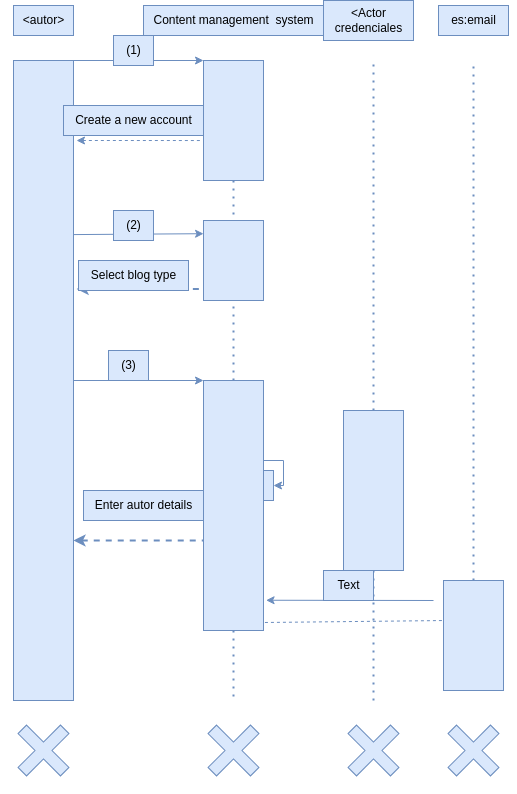

The diagram above was exported from draw.io. Its source (the exported page's mxGraphModel, read from the mxfile embedded in the PNG):
<mxGraphModel dx="1130" dy="766" grid="0" gridSize="10" guides="1" tooltips="1" connect="1" arrows="1" fold="1" page="1" pageScale="1" pageWidth="850" pageHeight="1100" background="#ffffff" math="0" shadow="0">
  <root>
    <mxCell id="0" />
    <mxCell id="1" parent="0" />
    <mxCell id="3" value="" style="rounded=0;whiteSpace=wrap;html=1;fillColor=#dae8fc;strokeColor=#6c8ebf;fontColor=#000000;" parent="1" vertex="1">
      <mxGeometry x="90" y="120" width="60" height="640" as="geometry" />
    </mxCell>
    <mxCell id="5" value="" style="rounded=0;whiteSpace=wrap;html=1;fillColor=#dae8fc;strokeColor=#6c8ebf;fontColor=#000000;" parent="1" vertex="1">
      <mxGeometry x="280" y="120" width="60" height="120" as="geometry" />
    </mxCell>
    <mxCell id="6" value="" style="rounded=0;whiteSpace=wrap;html=1;fillColor=#dae8fc;strokeColor=#6c8ebf;fontColor=#000000;" parent="1" vertex="1">
      <mxGeometry x="420" y="470" width="60" height="160" as="geometry" />
    </mxCell>
    <mxCell id="7" value="" style="rounded=0;whiteSpace=wrap;html=1;fillColor=#dae8fc;strokeColor=#6c8ebf;fontColor=#000000;" parent="1" vertex="1">
      <mxGeometry x="280" y="280" width="60" height="80" as="geometry" />
    </mxCell>
    <mxCell id="8" value="" style="rounded=0;whiteSpace=wrap;html=1;fillColor=#dae8fc;strokeColor=#6c8ebf;fontColor=#000000;" parent="1" vertex="1">
      <mxGeometry x="280" y="440" width="60" height="250" as="geometry" />
    </mxCell>
    <mxCell id="9" value="" style="rounded=0;whiteSpace=wrap;html=1;fillColor=#dae8fc;strokeColor=#6c8ebf;fontColor=#000000;" parent="1" vertex="1">
      <mxGeometry x="520" y="640" width="60" height="110" as="geometry" />
    </mxCell>
    <mxCell id="10" value="&amp;lt;autor&amp;gt;" style="text;html=1;align=center;verticalAlign=middle;resizable=0;points=[];autosize=1;strokeColor=#6c8ebf;fillColor=#dae8fc;fontColor=#000000;" parent="1" vertex="1">
      <mxGeometry x="90" y="65" width="60" height="30" as="geometry" />
    </mxCell>
    <mxCell id="11" value="es:email" style="text;html=1;align=center;verticalAlign=middle;resizable=0;points=[];autosize=1;strokeColor=#6c8ebf;fillColor=#dae8fc;fontColor=#000000;" parent="1" vertex="1">
      <mxGeometry x="515" y="65" width="70" height="30" as="geometry" />
    </mxCell>
    <mxCell id="12" value="&amp;lt;Actor&lt;br&gt;credenciales" style="text;html=1;align=center;verticalAlign=middle;resizable=0;points=[];autosize=1;strokeColor=#6c8ebf;fillColor=#dae8fc;fontColor=#000000;" parent="1" vertex="1">
      <mxGeometry x="400" y="60" width="90" height="40" as="geometry" />
    </mxCell>
    <mxCell id="13" value="Content management&amp;nbsp; system" style="text;html=1;align=center;verticalAlign=middle;resizable=0;points=[];autosize=1;strokeColor=#6c8ebf;fillColor=#dae8fc;fontColor=#000000;" parent="1" vertex="1">
      <mxGeometry x="220" y="65" width="180" height="30" as="geometry" />
    </mxCell>
    <mxCell id="14" value="" style="endArrow=classic;html=1;exitX=1;exitY=0;exitDx=0;exitDy=0;entryX=0;entryY=0;entryDx=0;entryDy=0;fillColor=#dae8fc;strokeColor=#6c8ebf;fontColor=#000000;" parent="1" source="3" target="5" edge="1">
      <mxGeometry width="50" height="50" relative="1" as="geometry">
        <mxPoint x="380" y="390" as="sourcePoint" />
        <mxPoint x="430" y="340" as="targetPoint" />
      </mxGeometry>
    </mxCell>
    <mxCell id="15" value="(1)" style="text;html=1;align=center;verticalAlign=middle;resizable=0;points=[];autosize=1;strokeColor=#6c8ebf;fillColor=#dae8fc;fontColor=#000000;" parent="1" vertex="1">
      <mxGeometry x="190" y="95" width="40" height="30" as="geometry" />
    </mxCell>
    <mxCell id="16" value="" style="endArrow=none;dashed=1;html=1;dashPattern=1 3;strokeWidth=2;exitX=0.5;exitY=1;exitDx=0;exitDy=0;entryX=0.5;entryY=0;entryDx=0;entryDy=0;fillColor=#dae8fc;strokeColor=#6c8ebf;fontColor=#000000;" parent="1" source="5" target="7" edge="1">
      <mxGeometry width="50" height="50" relative="1" as="geometry">
        <mxPoint x="380" y="390" as="sourcePoint" />
        <mxPoint x="430" y="340" as="targetPoint" />
      </mxGeometry>
    </mxCell>
    <mxCell id="17" value="" style="endArrow=none;dashed=1;html=1;dashPattern=1 3;strokeWidth=2;entryX=0.5;entryY=1;entryDx=0;entryDy=0;exitX=0.5;exitY=0;exitDx=0;exitDy=0;fillColor=#dae8fc;strokeColor=#6c8ebf;fontColor=#000000;" parent="1" source="8" target="7" edge="1">
      <mxGeometry width="50" height="50" relative="1" as="geometry">
        <mxPoint x="380" y="390" as="sourcePoint" />
        <mxPoint x="430" y="340" as="targetPoint" />
      </mxGeometry>
    </mxCell>
    <mxCell id="18" value="" style="endArrow=none;dashed=1;html=1;dashPattern=1 3;strokeWidth=2;exitX=0.5;exitY=1;exitDx=0;exitDy=0;fillColor=#dae8fc;strokeColor=#6c8ebf;fontColor=#000000;" parent="1" source="8" edge="1">
      <mxGeometry width="50" height="50" relative="1" as="geometry">
        <mxPoint x="380" y="630" as="sourcePoint" />
        <mxPoint x="310" y="760" as="targetPoint" />
      </mxGeometry>
    </mxCell>
    <mxCell id="19" value="" style="endArrow=none;dashed=1;html=1;exitX=1.05;exitY=0.125;exitDx=0;exitDy=0;exitPerimeter=0;entryX=-0.012;entryY=0.667;entryDx=0;entryDy=0;entryPerimeter=0;startArrow=classic;startFill=1;endFill=0;fillColor=#dae8fc;strokeColor=#6c8ebf;fontColor=#000000;" parent="1" source="3" target="5" edge="1">
      <mxGeometry width="50" height="50" relative="1" as="geometry">
        <mxPoint x="380" y="270" as="sourcePoint" />
        <mxPoint x="430" y="220" as="targetPoint" />
      </mxGeometry>
    </mxCell>
    <mxCell id="20" value="" style="endArrow=classic;html=1;entryX=0.001;entryY=0.165;entryDx=0;entryDy=0;entryPerimeter=0;exitX=1.006;exitY=0.272;exitDx=0;exitDy=0;exitPerimeter=0;fillColor=#dae8fc;strokeColor=#6c8ebf;fontColor=#000000;" parent="1" source="3" target="7" edge="1">
      <mxGeometry width="50" height="50" relative="1" as="geometry">
        <mxPoint x="180" y="430" as="sourcePoint" />
        <mxPoint x="230" y="380" as="targetPoint" />
      </mxGeometry>
    </mxCell>
    <mxCell id="21" value="" style="endArrow=none;dashed=1;html=1;strokeWidth=2;startArrow=classic;startFill=1;exitX=1.052;exitY=0.357;exitDx=0;exitDy=0;exitPerimeter=0;entryX=0;entryY=0.856;entryDx=0;entryDy=0;entryPerimeter=0;fillColor=#dae8fc;strokeColor=#6c8ebf;fontColor=#000000;" parent="1" source="3" target="7" edge="1">
      <mxGeometry width="50" height="50" relative="1" as="geometry">
        <mxPoint x="180" y="350" as="sourcePoint" />
        <mxPoint x="230" y="300" as="targetPoint" />
      </mxGeometry>
    </mxCell>
    <mxCell id="22" value="Create a new account" style="text;html=1;align=center;verticalAlign=middle;resizable=0;points=[];autosize=1;strokeColor=#6c8ebf;fillColor=#dae8fc;fontColor=#000000;" parent="1" vertex="1">
      <mxGeometry x="140" y="165" width="140" height="30" as="geometry" />
    </mxCell>
    <mxCell id="24" value="" style="endArrow=none;dashed=1;html=1;dashPattern=1 3;strokeWidth=2;exitX=0.5;exitY=0;exitDx=0;exitDy=0;fillColor=#dae8fc;strokeColor=#6c8ebf;fontColor=#000000;" parent="1" source="6" edge="1">
      <mxGeometry width="50" height="50" relative="1" as="geometry">
        <mxPoint x="500" y="190" as="sourcePoint" />
        <mxPoint x="450" y="120" as="targetPoint" />
      </mxGeometry>
    </mxCell>
    <mxCell id="25" value="" style="endArrow=none;dashed=1;html=1;dashPattern=1 3;strokeWidth=2;entryX=0.5;entryY=1;entryDx=0;entryDy=0;fillColor=#dae8fc;strokeColor=#6c8ebf;fontColor=#000000;" parent="1" target="6" edge="1">
      <mxGeometry width="50" height="50" relative="1" as="geometry">
        <mxPoint x="450" y="760" as="sourcePoint" />
        <mxPoint x="550" y="720" as="targetPoint" />
      </mxGeometry>
    </mxCell>
    <mxCell id="26" value="" style="endArrow=none;dashed=1;html=1;dashPattern=1 3;strokeWidth=2;fillColor=#dae8fc;strokeColor=#6c8ebf;fontColor=#000000;" parent="1" source="9" edge="1">
      <mxGeometry width="50" height="50" relative="1" as="geometry">
        <mxPoint x="480" y="350" as="sourcePoint" />
        <mxPoint x="550" y="120" as="targetPoint" />
      </mxGeometry>
    </mxCell>
    <mxCell id="27" value="(2)" style="text;html=1;align=center;verticalAlign=middle;resizable=0;points=[];autosize=1;strokeColor=#6c8ebf;fillColor=#dae8fc;fontColor=#000000;" parent="1" vertex="1">
      <mxGeometry x="190" y="270" width="40" height="30" as="geometry" />
    </mxCell>
    <mxCell id="28" value="Select blog type" style="text;html=1;align=center;verticalAlign=middle;resizable=0;points=[];autosize=1;strokeColor=#6c8ebf;fillColor=#dae8fc;fontColor=#000000;" parent="1" vertex="1">
      <mxGeometry x="155" y="320" width="110" height="30" as="geometry" />
    </mxCell>
    <mxCell id="29" value="" style="endArrow=classic;html=1;exitX=1;exitY=0.5;exitDx=0;exitDy=0;entryX=0;entryY=0;entryDx=0;entryDy=0;fillColor=#dae8fc;strokeColor=#6c8ebf;fontColor=#000000;" parent="1" source="3" target="8" edge="1">
      <mxGeometry width="50" height="50" relative="1" as="geometry">
        <mxPoint x="360" y="490" as="sourcePoint" />
        <mxPoint x="410" y="440" as="targetPoint" />
      </mxGeometry>
    </mxCell>
    <mxCell id="31" value="(3)" style="text;html=1;align=center;verticalAlign=middle;resizable=0;points=[];autosize=1;strokeColor=#6c8ebf;fillColor=#dae8fc;fontColor=#000000;" parent="1" vertex="1">
      <mxGeometry x="185" y="410" width="40" height="30" as="geometry" />
    </mxCell>
    <mxCell id="32" value="Enter autor details" style="text;html=1;align=center;verticalAlign=middle;resizable=0;points=[];autosize=1;strokeColor=#6c8ebf;fillColor=#dae8fc;fontColor=#000000;" parent="1" vertex="1">
      <mxGeometry x="160" y="550" width="120" height="30" as="geometry" />
    </mxCell>
    <mxCell id="34" value="" style="endArrow=none;dashed=1;html=1;strokeWidth=2;exitX=1;exitY=0.75;exitDx=0;exitDy=0;startArrow=classic;startFill=1;entryX=0;entryY=0.64;entryDx=0;entryDy=0;entryPerimeter=0;fillColor=#dae8fc;strokeColor=#6c8ebf;fontColor=#000000;" parent="1" source="3" target="8" edge="1">
      <mxGeometry width="50" height="50" relative="1" as="geometry">
        <mxPoint x="360" y="590" as="sourcePoint" />
        <mxPoint x="270" y="600" as="targetPoint" />
      </mxGeometry>
    </mxCell>
    <mxCell id="35" value="" style="rounded=0;whiteSpace=wrap;html=1;fillColor=#dae8fc;strokeColor=#6c8ebf;fontColor=#000000;" parent="1" vertex="1">
      <mxGeometry x="340" y="530" width="10" height="30" as="geometry" />
    </mxCell>
    <mxCell id="39" value="" style="endArrow=classic;html=1;entryX=1;entryY=0.5;entryDx=0;entryDy=0;rounded=0;fillColor=#dae8fc;strokeColor=#6c8ebf;fontColor=#000000;" parent="1" target="35" edge="1">
      <mxGeometry width="50" height="50" relative="1" as="geometry">
        <mxPoint x="340" y="520" as="sourcePoint" />
        <mxPoint x="400" y="510" as="targetPoint" />
        <Array as="points">
          <mxPoint x="360" y="520" />
          <mxPoint x="360" y="545" />
        </Array>
      </mxGeometry>
    </mxCell>
    <mxCell id="42" value="" style="endArrow=classic;html=1;rounded=0;entryX=1.043;entryY=0.879;entryDx=0;entryDy=0;entryPerimeter=0;fillColor=#dae8fc;strokeColor=#6c8ebf;fontColor=#000000;" parent="1" target="8" edge="1">
      <mxGeometry width="50" height="50" relative="1" as="geometry">
        <mxPoint x="510" y="660" as="sourcePoint" />
        <mxPoint x="430" y="630" as="targetPoint" />
      </mxGeometry>
    </mxCell>
    <mxCell id="43" value="Text" style="text;html=1;align=center;verticalAlign=middle;resizable=0;points=[];autosize=1;strokeColor=#6c8ebf;fillColor=#dae8fc;fontColor=#000000;" parent="1" vertex="1">
      <mxGeometry x="400" y="630" width="50" height="30" as="geometry" />
    </mxCell>
    <mxCell id="44" value="" style="shape=cross;whiteSpace=wrap;html=1;rotation=45;fillColor=#dae8fc;strokeColor=#6c8ebf;fontColor=#000000;" parent="1" vertex="1">
      <mxGeometry x="90" y="780" width="60" height="60" as="geometry" />
    </mxCell>
    <mxCell id="45" value="" style="shape=cross;whiteSpace=wrap;html=1;rotation=45;fillColor=#dae8fc;strokeColor=#6c8ebf;fontColor=#000000;" parent="1" vertex="1">
      <mxGeometry x="280" y="780" width="60" height="60" as="geometry" />
    </mxCell>
    <mxCell id="46" value="" style="shape=cross;whiteSpace=wrap;html=1;rotation=45;fillColor=#dae8fc;strokeColor=#6c8ebf;fontColor=#000000;" parent="1" vertex="1">
      <mxGeometry x="420" y="780" width="60" height="60" as="geometry" />
    </mxCell>
    <mxCell id="47" value="" style="shape=cross;whiteSpace=wrap;html=1;rotation=45;fillColor=#dae8fc;strokeColor=#6c8ebf;fontColor=#000000;" parent="1" vertex="1">
      <mxGeometry x="520" y="780" width="60" height="60" as="geometry" />
    </mxCell>
    <mxCell id="48" value="" style="endArrow=none;dashed=1;html=1;exitX=1.024;exitY=0.968;exitDx=0;exitDy=0;exitPerimeter=0;entryX=0;entryY=0.364;entryDx=0;entryDy=0;entryPerimeter=0;fillColor=#dae8fc;strokeColor=#6c8ebf;fontColor=#000000;" parent="1" source="8" target="9" edge="1">
      <mxGeometry width="50" height="50" relative="1" as="geometry">
        <mxPoint x="390" y="720" as="sourcePoint" />
        <mxPoint x="440" y="670" as="targetPoint" />
      </mxGeometry>
    </mxCell>
  </root>
</mxGraphModel>